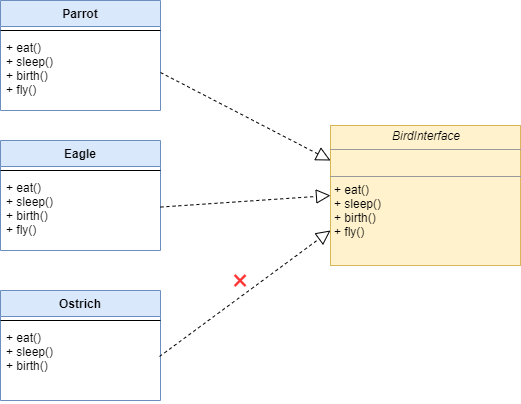

The diagram above was exported from draw.io. Its source (the exported page's mxGraphModel, read from the mxfile embedded in the PNG):
<mxGraphModel dx="1086" dy="806" grid="1" gridSize="10" guides="1" tooltips="1" connect="1" arrows="1" fold="1" page="1" pageScale="1" pageWidth="1169" pageHeight="826" background="#ffffff" math="0" shadow="0">
  <root>
    <mxCell id="0" />
    <mxCell id="1" parent="0" />
    <mxCell id="zq2_T5ygZOWJ_bvBB5h3-42" value="&lt;p style=&quot;margin: 0px ; margin-top: 4px ; text-align: center&quot;&gt;&lt;i&gt;BirdInterface&lt;/i&gt;&lt;/p&gt;&lt;hr size=&quot;1&quot;&gt;&lt;p style=&quot;margin: 0px ; margin-left: 4px&quot;&gt;&lt;br&gt;&lt;/p&gt;&lt;hr size=&quot;1&quot;&gt;&lt;p style=&quot;margin: 0px ; margin-left: 4px&quot;&gt;+ eat()&lt;/p&gt;&lt;p style=&quot;margin: 0px ; margin-left: 4px&quot;&gt;+ sleep()&lt;/p&gt;&lt;p style=&quot;margin: 0px ; margin-left: 4px&quot;&gt;+ birth()&lt;/p&gt;&lt;p style=&quot;margin: 0px ; margin-left: 4px&quot;&gt;+ fly()&lt;/p&gt;&lt;p style=&quot;margin: 0px ; margin-left: 4px&quot;&gt;&lt;br&gt;&lt;/p&gt;" style="verticalAlign=top;align=left;overflow=fill;fontSize=12;fontFamily=Helvetica;html=1;fillColor=#fff2cc;strokeColor=#d6b656;" vertex="1" parent="1">
      <mxGeometry x="390" y="205" width="190" height="140" as="geometry" />
    </mxCell>
    <mxCell id="zq2_T5ygZOWJ_bvBB5h3-44" value="Parrot" style="swimlane;fontStyle=1;align=center;verticalAlign=top;childLayout=stackLayout;horizontal=1;startSize=26;horizontalStack=0;resizeParent=1;resizeParentMax=0;resizeLast=0;collapsible=1;marginBottom=0;fillColor=#dae8fc;strokeColor=#6c8ebf;" vertex="1" parent="1">
      <mxGeometry x="60" y="80" width="160" height="110" as="geometry" />
    </mxCell>
    <mxCell id="zq2_T5ygZOWJ_bvBB5h3-46" value="" style="line;strokeWidth=1;fillColor=none;align=left;verticalAlign=middle;spacingTop=-1;spacingLeft=3;spacingRight=3;rotatable=0;labelPosition=right;points=[];portConstraint=eastwest;" vertex="1" parent="zq2_T5ygZOWJ_bvBB5h3-44">
      <mxGeometry y="26" width="160" height="8" as="geometry" />
    </mxCell>
    <mxCell id="zq2_T5ygZOWJ_bvBB5h3-47" value="+ eat()&#10;+ sleep()&#10;+ birth()&#10;+ fly()" style="text;strokeColor=none;fillColor=none;align=left;verticalAlign=top;spacingLeft=4;spacingRight=4;overflow=hidden;rotatable=0;points=[[0,0.5],[1,0.5]];portConstraint=eastwest;" vertex="1" parent="zq2_T5ygZOWJ_bvBB5h3-44">
      <mxGeometry y="34" width="160" height="76" as="geometry" />
    </mxCell>
    <mxCell id="zq2_T5ygZOWJ_bvBB5h3-56" value="Eagle" style="swimlane;fontStyle=1;align=center;verticalAlign=top;childLayout=stackLayout;horizontal=1;startSize=26;horizontalStack=0;resizeParent=1;resizeParentMax=0;resizeLast=0;collapsible=1;marginBottom=0;fillColor=#dae8fc;strokeColor=#6c8ebf;" vertex="1" parent="1">
      <mxGeometry x="60" y="220" width="160" height="110" as="geometry" />
    </mxCell>
    <mxCell id="zq2_T5ygZOWJ_bvBB5h3-57" value="" style="line;strokeWidth=1;fillColor=none;align=left;verticalAlign=middle;spacingTop=-1;spacingLeft=3;spacingRight=3;rotatable=0;labelPosition=right;points=[];portConstraint=eastwest;" vertex="1" parent="zq2_T5ygZOWJ_bvBB5h3-56">
      <mxGeometry y="26" width="160" height="8" as="geometry" />
    </mxCell>
    <mxCell id="zq2_T5ygZOWJ_bvBB5h3-58" value="+ eat()&#10;+ sleep()&#10;+ birth()&#10;+ fly()" style="text;strokeColor=none;fillColor=none;align=left;verticalAlign=top;spacingLeft=4;spacingRight=4;overflow=hidden;rotatable=0;points=[[0,0.5],[1,0.5]];portConstraint=eastwest;" vertex="1" parent="zq2_T5ygZOWJ_bvBB5h3-56">
      <mxGeometry y="34" width="160" height="76" as="geometry" />
    </mxCell>
    <mxCell id="zq2_T5ygZOWJ_bvBB5h3-59" value="Ostrich" style="swimlane;fontStyle=1;align=center;verticalAlign=top;childLayout=stackLayout;horizontal=1;startSize=26;horizontalStack=0;resizeParent=1;resizeParentMax=0;resizeLast=0;collapsible=1;marginBottom=0;fillColor=#dae8fc;strokeColor=#6c8ebf;" vertex="1" parent="1">
      <mxGeometry x="60" y="370" width="160" height="110" as="geometry" />
    </mxCell>
    <mxCell id="zq2_T5ygZOWJ_bvBB5h3-60" value="" style="line;strokeWidth=1;fillColor=none;align=left;verticalAlign=middle;spacingTop=-1;spacingLeft=3;spacingRight=3;rotatable=0;labelPosition=right;points=[];portConstraint=eastwest;" vertex="1" parent="zq2_T5ygZOWJ_bvBB5h3-59">
      <mxGeometry y="26" width="160" height="8" as="geometry" />
    </mxCell>
    <mxCell id="zq2_T5ygZOWJ_bvBB5h3-61" value="+ eat()&#10;+ sleep()&#10;+ birth()&#10;" style="text;strokeColor=none;fillColor=none;align=left;verticalAlign=top;spacingLeft=4;spacingRight=4;overflow=hidden;rotatable=0;points=[[0,0.5],[1,0.5]];portConstraint=eastwest;" vertex="1" parent="zq2_T5ygZOWJ_bvBB5h3-59">
      <mxGeometry y="34" width="160" height="76" as="geometry" />
    </mxCell>
    <mxCell id="zq2_T5ygZOWJ_bvBB5h3-62" value="" style="endArrow=block;dashed=1;endFill=0;endSize=12;html=1;entryX=0;entryY=0.25;entryDx=0;entryDy=0;exitX=1;exitY=0.5;exitDx=0;exitDy=0;" edge="1" parent="1" source="zq2_T5ygZOWJ_bvBB5h3-47" target="zq2_T5ygZOWJ_bvBB5h3-42">
      <mxGeometry width="160" relative="1" as="geometry">
        <mxPoint x="220" y="350" as="sourcePoint" />
        <mxPoint x="380" y="350" as="targetPoint" />
      </mxGeometry>
    </mxCell>
    <mxCell id="zq2_T5ygZOWJ_bvBB5h3-63" value="" style="endArrow=block;dashed=1;endFill=0;endSize=12;html=1;entryX=0;entryY=0.5;entryDx=0;entryDy=0;" edge="1" parent="1" source="zq2_T5ygZOWJ_bvBB5h3-58" target="zq2_T5ygZOWJ_bvBB5h3-42">
      <mxGeometry width="160" relative="1" as="geometry">
        <mxPoint x="230" y="162" as="sourcePoint" />
        <mxPoint x="400" y="250" as="targetPoint" />
      </mxGeometry>
    </mxCell>
    <mxCell id="zq2_T5ygZOWJ_bvBB5h3-64" value="" style="endArrow=block;dashed=1;endFill=0;endSize=12;html=1;entryX=0;entryY=0.75;entryDx=0;entryDy=0;exitX=0.994;exitY=0.421;exitDx=0;exitDy=0;exitPerimeter=0;" edge="1" parent="1" source="zq2_T5ygZOWJ_bvBB5h3-61" target="zq2_T5ygZOWJ_bvBB5h3-42">
      <mxGeometry width="160" relative="1" as="geometry">
        <mxPoint x="230" y="296.55999999999995" as="sourcePoint" />
        <mxPoint x="400" y="285" as="targetPoint" />
      </mxGeometry>
    </mxCell>
    <mxCell id="zq2_T5ygZOWJ_bvBB5h3-66" value="&lt;font style=&quot;font-size: 30px&quot; color=&quot;#ff3333&quot;&gt;×&lt;/font&gt;" style="text;html=1;strokeColor=none;fillColor=none;align=center;verticalAlign=middle;whiteSpace=wrap;rounded=0;" vertex="1" parent="1">
      <mxGeometry x="280" y="350" width="40" height="20" as="geometry" />
    </mxCell>
  </root>
</mxGraphModel>